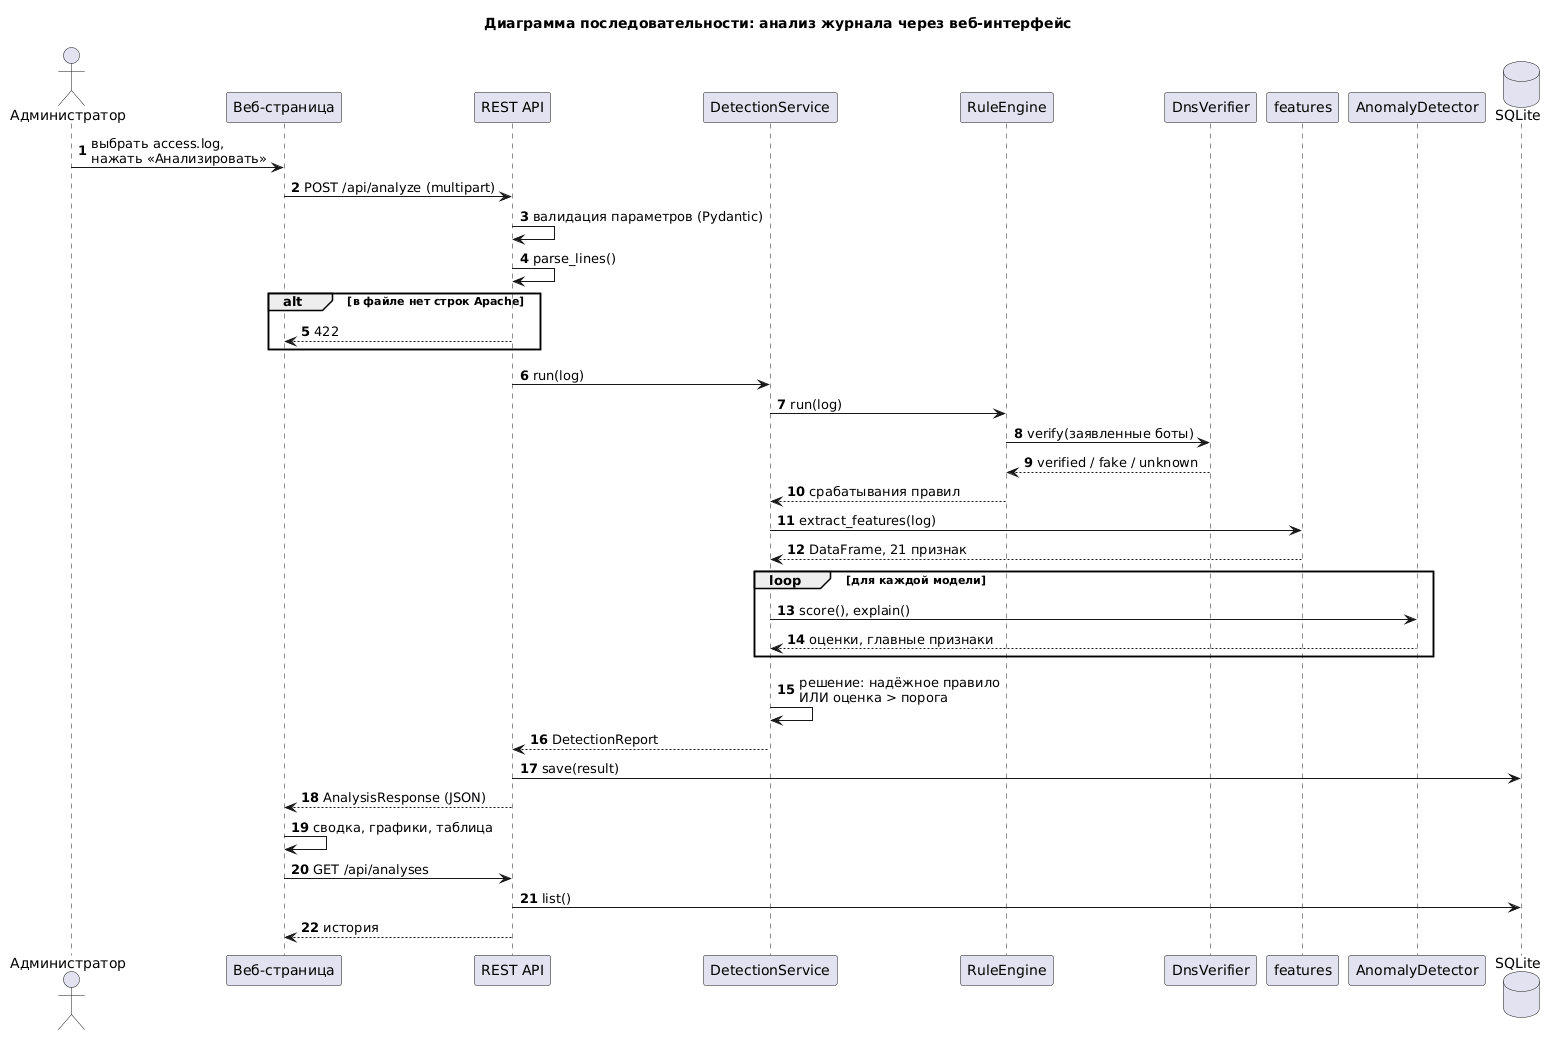

The diagram above was rendered by PlantUML. Its source (embedded in the PNG):
@startuml sequence_analyze
title Диаграмма последовательности: анализ журнала через веб-интерфейс
autonumber
actor "Администратор" as user
participant "Веб-страница" as web
participant "REST API" as api
participant "DetectionService" as svc
participant "RuleEngine" as rules
participant "DnsVerifier" as dns
participant "features" as feat
participant "AnomalyDetector" as model
database "SQLite" as db

user -> web : выбрать access.log,\nнажать «Анализировать»
web -> api : POST /api/analyze (multipart)
api -> api : валидация параметров (Pydantic)
api -> api : parse_lines()
alt в файле нет строк Apache
  api --> web : 422
end
api -> svc : run(log)
svc -> rules : run(log)
rules -> dns : verify(заявленные боты)
dns --> rules : verified / fake / unknown
rules --> svc : срабатывания правил
svc -> feat : extract_features(log)
feat --> svc : DataFrame, 21 признак
loop для каждой модели
  svc -> model : score(), explain()
  model --> svc : оценки, главные признаки
end
svc -> svc : решение: надёжное правило\nИЛИ оценка > порога
svc --> api : DetectionReport
api -> db : save(result)
api --> web : AnalysisResponse (JSON)
web -> web : сводка, графики, таблица
web -> api : GET /api/analyses
api -> db : list()
api --> web : история
@enduml